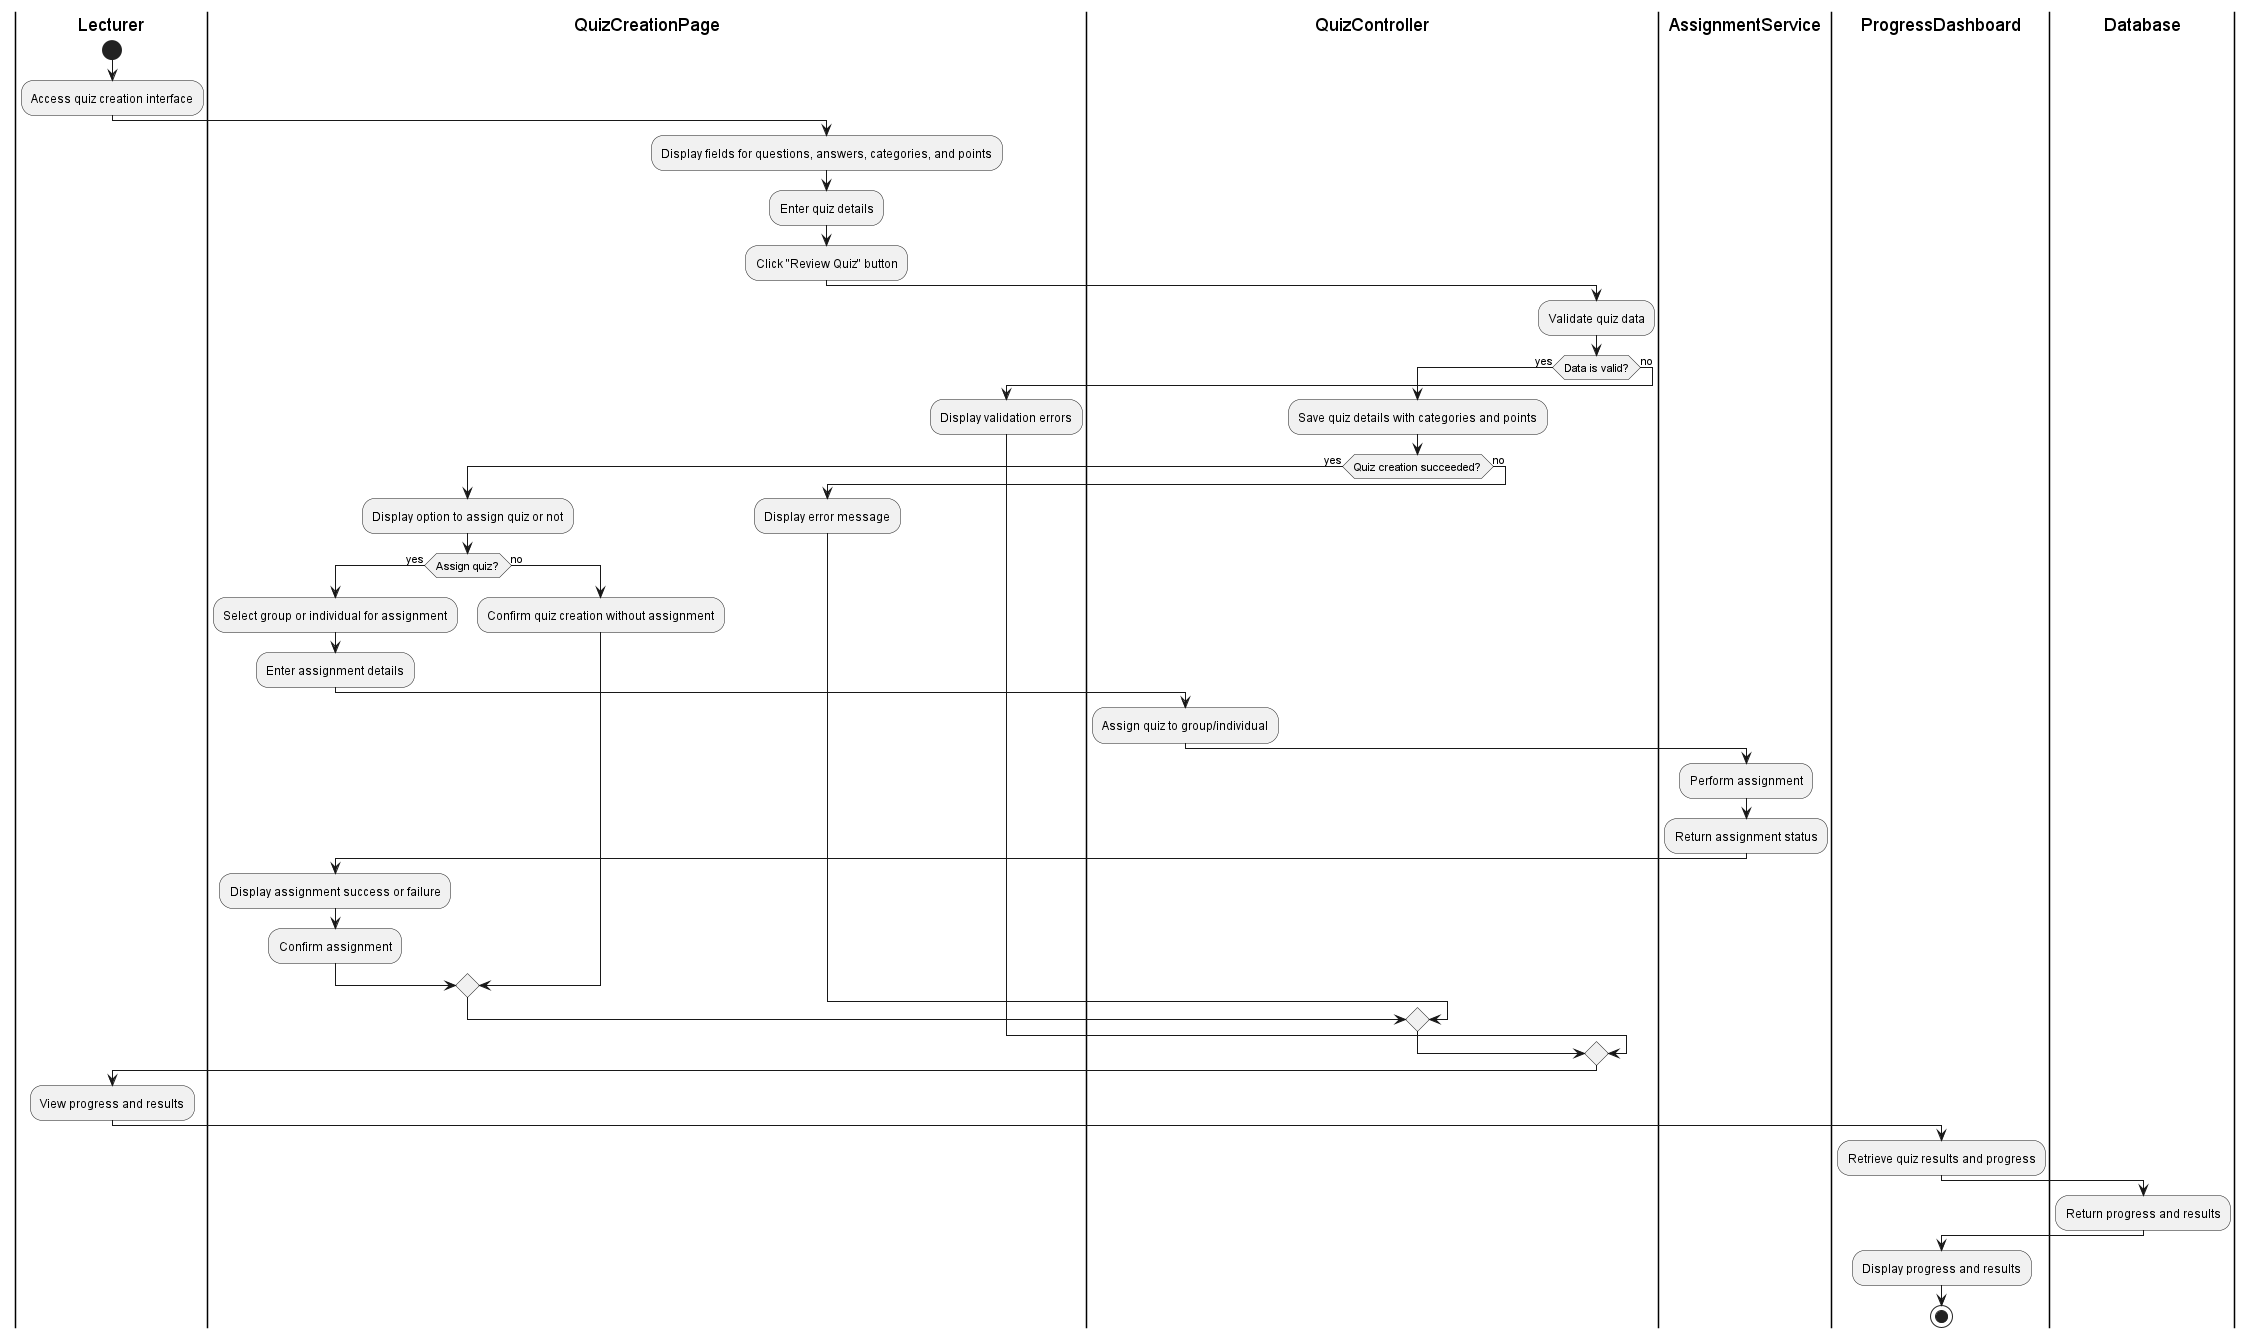

The diagram above was rendered by PlantUML. Its source (embedded in the PNG):
@startuml
|Lecturer|
start
:Access quiz creation interface;

|QuizCreationPage|
:Display fields for questions, answers, categories, and points;
:Enter quiz details;
:Click "Review Quiz" button;

|QuizController|
:Validate quiz data;

if (Data is valid?) then (yes)
    :Save quiz details with categories and points;

    if (Quiz creation succeeded?) then (yes)
        |QuizCreationPage|
        :Display option to assign quiz or not;

        if (Assign quiz?) then (yes)
            :Select group or individual for assignment;
            :Enter assignment details;

            |QuizController|
            :Assign quiz to group/individual;

            |AssignmentService|
            :Perform assignment;
            :Return assignment status;

            |QuizCreationPage|
            :Display assignment success or failure;
            :Confirm assignment;
        else (no)
            :Confirm quiz creation without assignment;
        endif
    else (no)
        :Display error message;
    endif
else (no)
    |QuizCreationPage|
    :Display validation errors;
endif

|Lecturer|
:View progress and results;

|ProgressDashboard|
:Retrieve quiz results and progress;

|Database|
:Return progress and results;

|ProgressDashboard|
:Display progress and results;

stop
@enduml